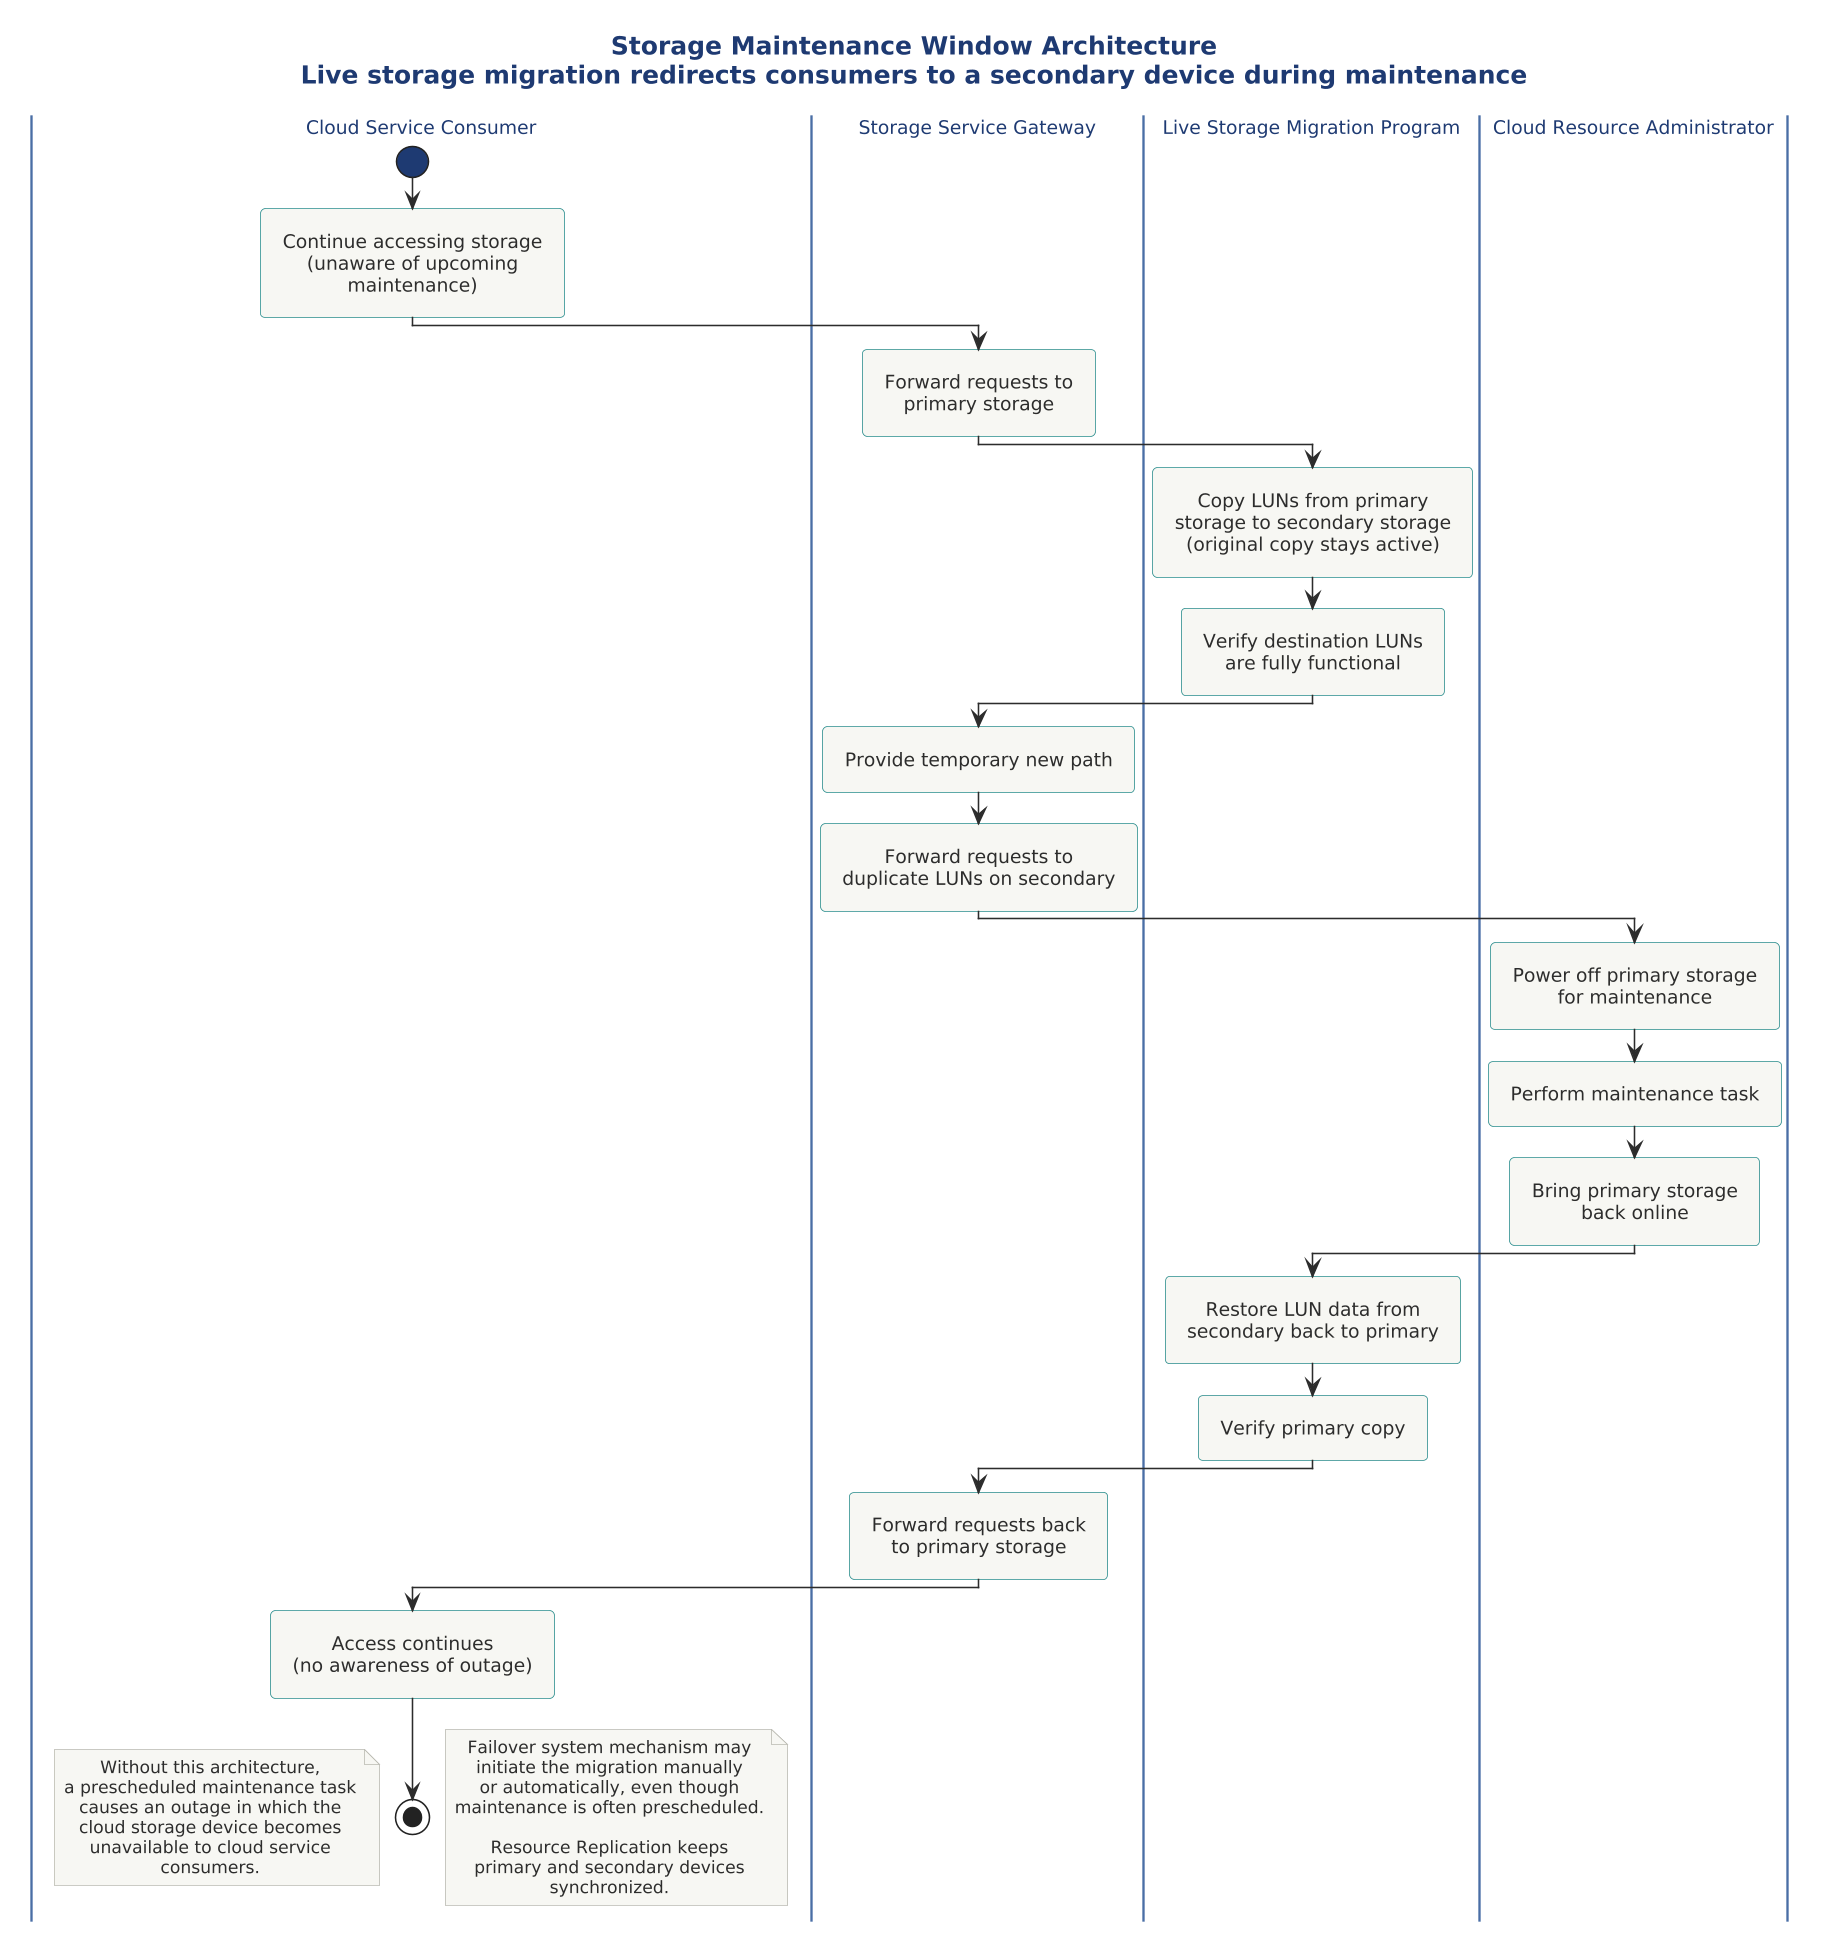

The diagram above was rendered by PlantUML. Its source (embedded in the PNG):
@startuml

skinparam dpi 150



!include ../../../../../../tooling/styles/plantuml/behavioral/activity-diagram-style.iuml

title Storage Maintenance Window Architecture\nLive storage migration redirects consumers to a secondary device during maintenance

|Cloud Service Consumer|
start
:Continue accessing storage
(unaware of upcoming maintenance);

|Storage Service Gateway|
:Forward requests to
primary storage;

|Live Storage Migration Program|
:Copy LUNs from primary
storage to secondary storage
(original copy stays active);
:Verify destination LUNs
are fully functional;

|Storage Service Gateway|
:Provide temporary new path;
:Forward requests to
duplicate LUNs on secondary;

|Cloud Resource Administrator|
:Power off primary storage
for maintenance;
:Perform maintenance task;
:Bring primary storage
back online;

|Live Storage Migration Program|
:Restore LUN data from
secondary back to primary;
:Verify primary copy;

|Storage Service Gateway|
:Forward requests back
to primary storage;

|Cloud Service Consumer|
:Access continues
(no awareness of outage);
stop

note right
  Failover system mechanism may
  initiate the migration manually
  or automatically, even though
  maintenance is often prescheduled.

  Resource Replication keeps
  primary and secondary devices
  synchronized.
end note

note left
  Without this architecture,
  a prescheduled maintenance task
  causes an outage in which the
  cloud storage device becomes
  unavailable to cloud service
  consumers.
end note

@enduml